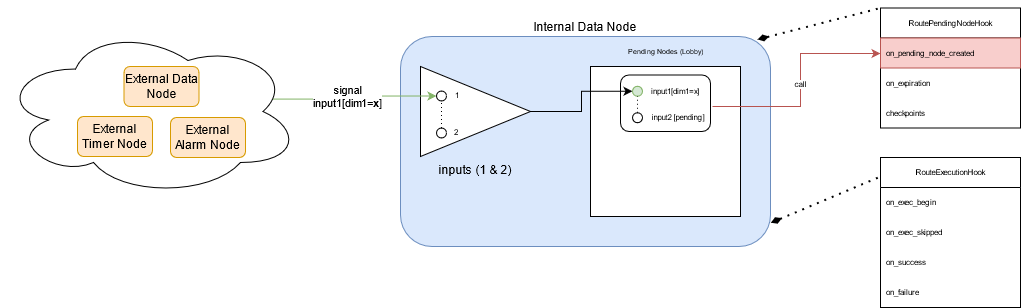

The diagram above was exported from draw.io. Its source (the exported page's mxGraphModel, read from the mxfile embedded in the PNG):
<mxGraphModel dx="2853" dy="1727" grid="1" gridSize="10" guides="1" tooltips="1" connect="1" arrows="1" fold="1" page="1" pageScale="1" pageWidth="850" pageHeight="1100" math="0" shadow="0">
  <root>
    <mxCell id="0" />
    <mxCell id="1" parent="0" />
    <mxCell id="q12CQH4DrVXbeyM8TDPM-4" value="Internal Data Node" style="html=1;whiteSpace=wrap;rounded=1;dropTarget=0;fillColor=#dae8fc;strokeColor=#6c8ebf;labelPosition=center;verticalLabelPosition=top;align=center;verticalAlign=bottom;" vertex="1" parent="1">
      <mxGeometry x="-1170" y="-1010" width="370" height="210" as="geometry" />
    </mxCell>
    <mxCell id="q12CQH4DrVXbeyM8TDPM-27" value="" style="rounded=0;whiteSpace=wrap;html=1;fontSize=8;labelPosition=center;verticalLabelPosition=top;align=center;verticalAlign=bottom;" vertex="1" parent="1">
      <mxGeometry x="-980" y="-980" width="150" height="150" as="geometry" />
    </mxCell>
    <mxCell id="q12CQH4DrVXbeyM8TDPM-48" value="" style="rounded=1;whiteSpace=wrap;html=1;fontSize=8;" vertex="1" parent="1">
      <mxGeometry x="-950" y="-971.5" width="90" height="56.5" as="geometry" />
    </mxCell>
    <mxCell id="q12CQH4DrVXbeyM8TDPM-8" value="inputs (1 &amp;amp; 2)" style="triangle;whiteSpace=wrap;html=1;labelPosition=center;verticalLabelPosition=bottom;align=center;verticalAlign=top;" vertex="1" parent="1">
      <mxGeometry x="-1150" y="-980" width="110" height="90" as="geometry" />
    </mxCell>
    <mxCell id="q12CQH4DrVXbeyM8TDPM-5" style="edgeStyle=orthogonalEdgeStyle;rounded=0;orthogonalLoop=1;jettySize=auto;html=1;entryX=0;entryY=0.5;entryDx=0;entryDy=0;exitX=0.902;exitY=0.427;exitDx=0;exitDy=0;exitPerimeter=0;fillColor=#d5e8d4;strokeColor=#82b366;" edge="1" parent="1" source="q12CQH4DrVXbeyM8TDPM-19" target="q12CQH4DrVXbeyM8TDPM-41">
      <mxGeometry relative="1" as="geometry">
        <mxPoint x="-1260" y="-974.9714285714285" as="sourcePoint" />
        <Array as="points">
          <mxPoint x="-1214" y="-947" />
          <mxPoint x="-1214" y="-951" />
        </Array>
      </mxGeometry>
    </mxCell>
    <mxCell id="q12CQH4DrVXbeyM8TDPM-6" value="&lt;div&gt;signal&lt;/div&gt;&lt;div&gt;input1[dim1=&lt;b&gt;x&lt;/b&gt;]&lt;br&gt;&lt;/div&gt;" style="edgeLabel;html=1;align=center;verticalAlign=middle;resizable=0;points=[];" vertex="1" connectable="0" parent="q12CQH4DrVXbeyM8TDPM-5">
      <mxGeometry x="-0.3239" y="-1" relative="1" as="geometry">
        <mxPoint x="19" y="-4" as="offset" />
      </mxGeometry>
    </mxCell>
    <mxCell id="q12CQH4DrVXbeyM8TDPM-7" value="" style="edgeStyle=orthogonalEdgeStyle;rounded=0;orthogonalLoop=1;jettySize=auto;html=1;entryX=0;entryY=0.5;entryDx=0;entryDy=0;" edge="1" parent="1" source="q12CQH4DrVXbeyM8TDPM-8" target="q12CQH4DrVXbeyM8TDPM-38">
      <mxGeometry relative="1" as="geometry">
        <mxPoint x="-980" y="-935" as="targetPoint" />
      </mxGeometry>
    </mxCell>
    <mxCell id="q12CQH4DrVXbeyM8TDPM-19" value="" style="ellipse;shape=cloud;whiteSpace=wrap;html=1;fontSize=8;" vertex="1" parent="1">
      <mxGeometry x="-1570" y="-1020" width="300" height="170" as="geometry" />
    </mxCell>
    <mxCell id="q12CQH4DrVXbeyM8TDPM-20" value="External Data Node" style="html=1;whiteSpace=wrap;rounded=1;dropTarget=0;fillColor=#ffe6cc;strokeColor=#d79b00;" vertex="1" parent="1">
      <mxGeometry x="-1446.5" y="-980" width="75" height="40" as="geometry" />
    </mxCell>
    <mxCell id="q12CQH4DrVXbeyM8TDPM-21" value="External Alarm Node" style="html=1;whiteSpace=wrap;rounded=1;dropTarget=0;fillColor=#ffe6cc;strokeColor=#d79b00;" vertex="1" parent="1">
      <mxGeometry x="-1400" y="-929" width="75" height="40" as="geometry" />
    </mxCell>
    <mxCell id="q12CQH4DrVXbeyM8TDPM-25" value="External Timer Node" style="html=1;whiteSpace=wrap;rounded=1;dropTarget=0;fillColor=#ffe6cc;strokeColor=#d79b00;" vertex="1" parent="1">
      <mxGeometry x="-1493" y="-930" width="75" height="40" as="geometry" />
    </mxCell>
    <mxCell id="q12CQH4DrVXbeyM8TDPM-34" value="&lt;font style=&quot;font-size: 7px&quot;&gt;Pending Nodes (Lobby)&lt;br&gt;&lt;/font&gt;" style="text;html=1;strokeColor=none;fillColor=none;align=center;verticalAlign=middle;whiteSpace=wrap;rounded=0;fontSize=7;" vertex="1" parent="1">
      <mxGeometry x="-957.5" y="-1010" width="105" height="30" as="geometry" />
    </mxCell>
    <mxCell id="q12CQH4DrVXbeyM8TDPM-38" value="" style="ellipse;whiteSpace=wrap;html=1;aspect=fixed;labelPosition=right;verticalLabelPosition=top;align=left;verticalAlign=bottom;fontSize=8;fillColor=#d5e8d4;strokeColor=#82b366;" vertex="1" parent="1">
      <mxGeometry x="-938" y="-960.25" width="10" height="10" as="geometry" />
    </mxCell>
    <mxCell id="q12CQH4DrVXbeyM8TDPM-39" value="" style="ellipse;whiteSpace=wrap;html=1;aspect=fixed;" vertex="1" parent="1">
      <mxGeometry x="-938" y="-933.75" width="10" height="10" as="geometry" />
    </mxCell>
    <mxCell id="q12CQH4DrVXbeyM8TDPM-40" value="input1[dim1=x]" style="text;html=1;strokeColor=none;fillColor=none;align=center;verticalAlign=middle;whiteSpace=wrap;rounded=0;fontSize=8;" vertex="1" parent="1">
      <mxGeometry x="-919" y="-966" width="48" height="21.5" as="geometry" />
    </mxCell>
    <mxCell id="q12CQH4DrVXbeyM8TDPM-41" value="" style="ellipse;whiteSpace=wrap;html=1;aspect=fixed;labelPosition=right;verticalLabelPosition=top;align=left;verticalAlign=bottom;fontSize=8;" vertex="1" parent="1">
      <mxGeometry x="-1134" y="-955.5" width="10" height="10" as="geometry" />
    </mxCell>
    <mxCell id="q12CQH4DrVXbeyM8TDPM-42" value="" style="ellipse;whiteSpace=wrap;html=1;aspect=fixed;" vertex="1" parent="1">
      <mxGeometry x="-1134" y="-918.5" width="10" height="10" as="geometry" />
    </mxCell>
    <mxCell id="q12CQH4DrVXbeyM8TDPM-44" value="" style="endArrow=none;dashed=1;html=1;dashPattern=1 3;strokeWidth=1;rounded=0;fontSize=8;entryX=0.5;entryY=1;entryDx=0;entryDy=0;exitX=0.5;exitY=0;exitDx=0;exitDy=0;" edge="1" parent="1" source="q12CQH4DrVXbeyM8TDPM-42" target="q12CQH4DrVXbeyM8TDPM-41">
      <mxGeometry width="50" height="50" relative="1" as="geometry">
        <mxPoint x="-1220" y="-810" as="sourcePoint" />
        <mxPoint x="-1170" y="-860" as="targetPoint" />
      </mxGeometry>
    </mxCell>
    <mxCell id="q12CQH4DrVXbeyM8TDPM-45" value="1" style="text;html=1;strokeColor=none;fillColor=none;align=center;verticalAlign=middle;whiteSpace=wrap;rounded=0;fontSize=8;" vertex="1" parent="1">
      <mxGeometry x="-1125" y="-961" width="24" height="20" as="geometry" />
    </mxCell>
    <mxCell id="q12CQH4DrVXbeyM8TDPM-46" value="2" style="text;html=1;strokeColor=none;fillColor=none;align=center;verticalAlign=middle;whiteSpace=wrap;rounded=0;fontSize=8;" vertex="1" parent="1">
      <mxGeometry x="-1126" y="-924.5" width="24" height="20" as="geometry" />
    </mxCell>
    <mxCell id="q12CQH4DrVXbeyM8TDPM-61" value="call" style="edgeStyle=orthogonalEdgeStyle;rounded=0;orthogonalLoop=1;jettySize=auto;html=1;fontSize=8;strokeWidth=1;fillColor=#f8cecc;strokeColor=#b85450;" edge="1" parent="1" source="q12CQH4DrVXbeyM8TDPM-47" target="q12CQH4DrVXbeyM8TDPM-54">
      <mxGeometry relative="1" as="geometry">
        <Array as="points">
          <mxPoint x="-770" y="-940" />
          <mxPoint x="-770" y="-993" />
        </Array>
      </mxGeometry>
    </mxCell>
    <mxCell id="q12CQH4DrVXbeyM8TDPM-47" value="input2 [pending]" style="text;html=1;strokeColor=none;fillColor=none;align=center;verticalAlign=middle;whiteSpace=wrap;rounded=0;fontSize=8;" vertex="1" parent="1">
      <mxGeometry x="-926" y="-940" width="68" height="21.5" as="geometry" />
    </mxCell>
    <mxCell id="q12CQH4DrVXbeyM8TDPM-49" value="" style="endArrow=none;dashed=1;html=1;dashPattern=1 3;strokeWidth=1;rounded=0;fontSize=8;entryX=0.5;entryY=1;entryDx=0;entryDy=0;exitX=0.5;exitY=0;exitDx=0;exitDy=0;" edge="1" parent="1" source="q12CQH4DrVXbeyM8TDPM-39" target="q12CQH4DrVXbeyM8TDPM-38">
      <mxGeometry width="50" height="50" relative="1" as="geometry">
        <mxPoint x="-1119" y="-908.5" as="sourcePoint" />
        <mxPoint x="-1119" y="-935.5" as="targetPoint" />
      </mxGeometry>
    </mxCell>
    <mxCell id="q12CQH4DrVXbeyM8TDPM-53" value="RoutePendingNodeHook" style="swimlane;fontStyle=0;childLayout=stackLayout;horizontal=1;startSize=30;horizontalStack=0;resizeParent=1;resizeParentMax=0;resizeLast=0;collapsible=1;marginBottom=0;fontSize=8;strokeColor=#000000;" vertex="1" parent="1">
      <mxGeometry x="-690" y="-1038.5" width="140" height="120" as="geometry" />
    </mxCell>
    <mxCell id="q12CQH4DrVXbeyM8TDPM-54" value="on_pending_node_created" style="text;strokeColor=#b85450;fillColor=#f8cecc;align=left;verticalAlign=middle;spacingLeft=4;spacingRight=4;overflow=hidden;points=[[0,0.5],[1,0.5]];portConstraint=eastwest;rotatable=0;fontSize=8;" vertex="1" parent="q12CQH4DrVXbeyM8TDPM-53">
      <mxGeometry y="30" width="140" height="30" as="geometry" />
    </mxCell>
    <mxCell id="q12CQH4DrVXbeyM8TDPM-55" value="on_expiration" style="text;strokeColor=none;fillColor=none;align=left;verticalAlign=middle;spacingLeft=4;spacingRight=4;overflow=hidden;points=[[0,0.5],[1,0.5]];portConstraint=eastwest;rotatable=0;fontSize=8;" vertex="1" parent="q12CQH4DrVXbeyM8TDPM-53">
      <mxGeometry y="60" width="140" height="30" as="geometry" />
    </mxCell>
    <mxCell id="q12CQH4DrVXbeyM8TDPM-56" value="checkpoints" style="text;strokeColor=none;fillColor=none;align=left;verticalAlign=middle;spacingLeft=4;spacingRight=4;overflow=hidden;points=[[0,0.5],[1,0.5]];portConstraint=eastwest;rotatable=0;fontSize=8;" vertex="1" parent="q12CQH4DrVXbeyM8TDPM-53">
      <mxGeometry y="90" width="140" height="30" as="geometry" />
    </mxCell>
    <mxCell id="q12CQH4DrVXbeyM8TDPM-57" value="RouteExecutionHook" style="swimlane;fontStyle=0;childLayout=stackLayout;horizontal=1;startSize=30;horizontalStack=0;resizeParent=1;resizeParentMax=0;resizeLast=0;collapsible=1;marginBottom=0;fontSize=8;strokeColor=#000000;" vertex="1" parent="1">
      <mxGeometry x="-690" y="-889" width="140" height="150" as="geometry" />
    </mxCell>
    <mxCell id="q12CQH4DrVXbeyM8TDPM-58" value="on_exec_begin" style="text;strokeColor=none;fillColor=none;align=left;verticalAlign=middle;spacingLeft=4;spacingRight=4;overflow=hidden;points=[[0,0.5],[1,0.5]];portConstraint=eastwest;rotatable=0;fontSize=8;" vertex="1" parent="q12CQH4DrVXbeyM8TDPM-57">
      <mxGeometry y="30" width="140" height="30" as="geometry" />
    </mxCell>
    <mxCell id="q12CQH4DrVXbeyM8TDPM-59" value="on_exec_skipped" style="text;strokeColor=none;fillColor=none;align=left;verticalAlign=middle;spacingLeft=4;spacingRight=4;overflow=hidden;points=[[0,0.5],[1,0.5]];portConstraint=eastwest;rotatable=0;fontSize=8;" vertex="1" parent="q12CQH4DrVXbeyM8TDPM-57">
      <mxGeometry y="60" width="140" height="30" as="geometry" />
    </mxCell>
    <mxCell id="q12CQH4DrVXbeyM8TDPM-60" value="on_success" style="text;strokeColor=none;fillColor=none;align=left;verticalAlign=middle;spacingLeft=4;spacingRight=4;overflow=hidden;points=[[0,0.5],[1,0.5]];portConstraint=eastwest;rotatable=0;fontSize=8;" vertex="1" parent="q12CQH4DrVXbeyM8TDPM-57">
      <mxGeometry y="90" width="140" height="30" as="geometry" />
    </mxCell>
    <mxCell id="q12CQH4DrVXbeyM8TDPM-64" value="on_failure" style="text;strokeColor=none;fillColor=none;align=left;verticalAlign=middle;spacingLeft=4;spacingRight=4;overflow=hidden;points=[[0,0.5],[1,0.5]];portConstraint=eastwest;rotatable=0;fontSize=8;" vertex="1" parent="q12CQH4DrVXbeyM8TDPM-57">
      <mxGeometry y="120" width="140" height="30" as="geometry" />
    </mxCell>
    <mxCell id="q12CQH4DrVXbeyM8TDPM-62" value="" style="endArrow=none;dashed=1;html=1;dashPattern=1 3;strokeWidth=2;rounded=0;fontSize=8;exitX=1.001;exitY=0.887;exitDx=0;exitDy=0;startArrow=diamondThin;startFill=1;entryX=0;entryY=0.127;entryDx=0;entryDy=0;entryPerimeter=0;exitPerimeter=0;" edge="1" parent="1" source="q12CQH4DrVXbeyM8TDPM-4" target="q12CQH4DrVXbeyM8TDPM-57">
      <mxGeometry width="50" height="50" relative="1" as="geometry">
        <mxPoint x="-740" y="-740" as="sourcePoint" />
        <mxPoint x="-690" y="-790" as="targetPoint" />
      </mxGeometry>
    </mxCell>
    <mxCell id="q12CQH4DrVXbeyM8TDPM-63" value="" style="endArrow=none;dashed=1;html=1;dashPattern=1 3;strokeWidth=2;rounded=0;fontSize=8;exitX=0.965;exitY=0.014;exitDx=0;exitDy=0;entryX=0;entryY=0;entryDx=0;entryDy=0;startArrow=diamondThin;startFill=1;exitPerimeter=0;" edge="1" parent="1" source="q12CQH4DrVXbeyM8TDPM-4" target="q12CQH4DrVXbeyM8TDPM-53">
      <mxGeometry width="50" height="50" relative="1" as="geometry">
        <mxPoint x="-790" y="-790" as="sourcePoint" />
        <mxPoint x="-680" y="-780" as="targetPoint" />
      </mxGeometry>
    </mxCell>
  </root>
</mxGraphModel>